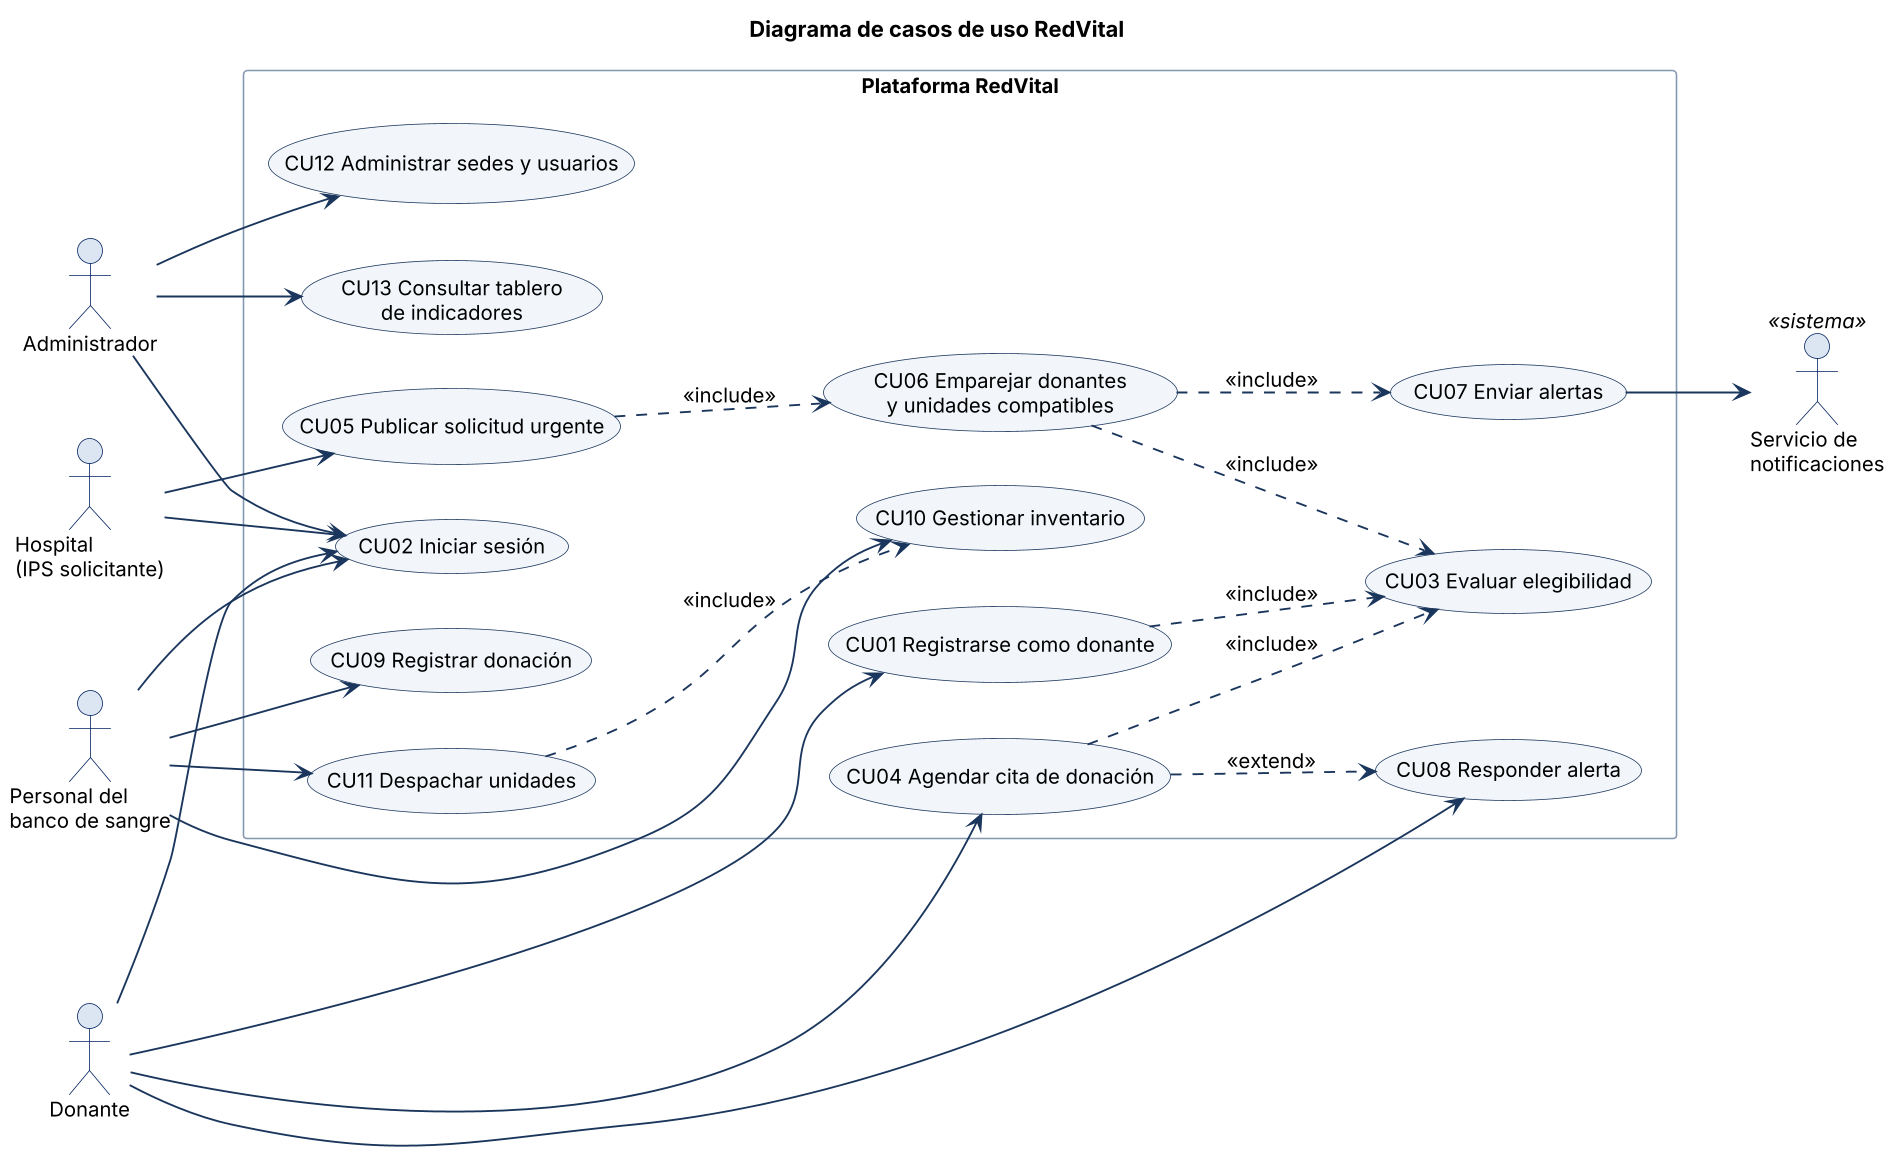

The diagram above was rendered by PlantUML. Its source (embedded in the PNG):
@startuml casos_de_uso
skinparamlocked dpi 150
!include estilo.iuml
left to right direction
title Diagrama de casos de uso RedVital

actor "Donante" as DON
actor "Hospital\n(IPS solicitante)" as HOS
actor "Personal del\nbanco de sangre" as BAN
actor "Administrador" as ADM
actor "Servicio de\nnotificaciones" as NOT <<sistema>>

rectangle "Plataforma RedVital" {
  usecase "CU01 Registrarse como donante" as CU01
  usecase "CU02 Iniciar sesión" as CU02
  usecase "CU03 Evaluar elegibilidad" as CU03
  usecase "CU04 Agendar cita de donación" as CU04
  usecase "CU08 Responder alerta" as CU08
  usecase "CU05 Publicar solicitud urgente" as CU05
  usecase "CU06 Emparejar donantes\ny unidades compatibles" as CU06
  usecase "CU07 Enviar alertas" as CU07
  usecase "CU09 Registrar donación" as CU09
  usecase "CU10 Gestionar inventario" as CU10
  usecase "CU11 Despachar unidades" as CU11
  usecase "CU12 Administrar sedes y usuarios" as CU12
  usecase "CU13 Consultar tablero\nde indicadores" as CU13
}

DON --> CU01
DON --> CU02
DON --> CU04
DON --> CU08
HOS --> CU02
HOS --> CU05
BAN --> CU02
BAN --> CU09
BAN --> CU10
BAN --> CU11
ADM --> CU02
ADM --> CU12
ADM --> CU13

CU01 ..> CU03 : <<include>>
CU04 ..> CU03 : <<include>>
CU05 ..> CU06 : <<include>>
CU06 ..> CU03 : <<include>>
CU06 ..> CU07 : <<include>>
CU04 ..> CU08 : <<extend>>
CU11 ..> CU10 : <<include>>
CU07 --> NOT
@enduml